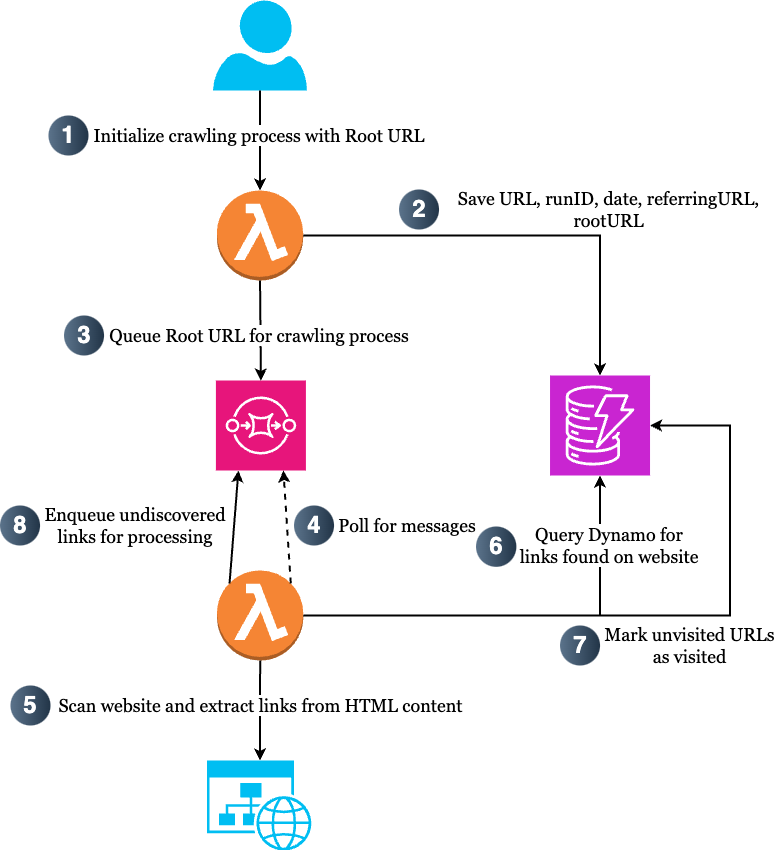

The diagram above was exported from draw.io. Its source (the exported page's mxGraphModel, read from the mxfile embedded in the PNG):
<mxGraphModel dx="1026" dy="590" grid="1" gridSize="10" guides="1" tooltips="1" connect="1" arrows="1" fold="1" page="1" pageScale="1" pageWidth="827" pageHeight="1169" background="#FFFFFF" math="0" shadow="0">
  <root>
    <mxCell id="0" />
    <mxCell id="1" parent="0" />
    <mxCell id="7RYLvHgMd-OrdM0vMDA--1" value="" style="verticalLabelPosition=bottom;html=1;verticalAlign=top;align=center;strokeColor=none;fillColor=#00BEF2;shape=mxgraph.azure.user;" vertex="1" parent="1">
      <mxGeometry x="238.41" y="110" width="94" height="90" as="geometry" />
    </mxCell>
    <mxCell id="7RYLvHgMd-OrdM0vMDA--2" value="" style="outlineConnect=0;dashed=0;verticalLabelPosition=bottom;verticalAlign=top;align=center;html=1;shape=mxgraph.aws3.lambda_function;fillColor=#F58534;gradientColor=none;" vertex="1" parent="1">
      <mxGeometry x="242.40999999999997" y="300" width="86.25" height="90" as="geometry" />
    </mxCell>
    <mxCell id="7RYLvHgMd-OrdM0vMDA--3" value="" style="sketch=0;points=[[0,0,0],[0.25,0,0],[0.5,0,0],[0.75,0,0],[1,0,0],[0,1,0],[0.25,1,0],[0.5,1,0],[0.75,1,0],[1,1,0],[0,0.25,0],[0,0.5,0],[0,0.75,0],[1,0.25,0],[1,0.5,0],[1,0.75,0]];outlineConnect=0;fontColor=#232F3E;fillColor=#E7157B;strokeColor=#ffffff;dashed=0;verticalLabelPosition=bottom;verticalAlign=top;align=center;html=1;fontSize=12;fontStyle=0;aspect=fixed;shape=mxgraph.aws4.resourceIcon;resIcon=mxgraph.aws4.sqs;" vertex="1" parent="1">
      <mxGeometry x="241.41" y="490" width="90" height="90" as="geometry" />
    </mxCell>
    <mxCell id="7RYLvHgMd-OrdM0vMDA--4" value="" style="outlineConnect=0;dashed=0;verticalLabelPosition=bottom;verticalAlign=top;align=center;html=1;shape=mxgraph.aws3.lambda_function;fillColor=#F58534;gradientColor=none;" vertex="1" parent="1">
      <mxGeometry x="242.52999999999997" y="680" width="86.25" height="90" as="geometry" />
    </mxCell>
    <mxCell id="7RYLvHgMd-OrdM0vMDA--5" value="" style="verticalLabelPosition=bottom;html=1;verticalAlign=top;align=center;strokeColor=none;fillColor=#00BEF2;shape=mxgraph.azure.website_generic;pointerEvents=1;" vertex="1" parent="1">
      <mxGeometry x="232.53" y="870" width="105.89" height="90" as="geometry" />
    </mxCell>
    <mxCell id="7RYLvHgMd-OrdM0vMDA--6" value="" style="sketch=0;points=[[0,0,0],[0.25,0,0],[0.5,0,0],[0.75,0,0],[1,0,0],[0,1,0],[0.25,1,0],[0.5,1,0],[0.75,1,0],[1,1,0],[0,0.25,0],[0,0.5,0],[0,0.75,0],[1,0.25,0],[1,0.5,0],[1,0.75,0]];outlineConnect=0;fontColor=#232F3E;fillColor=#C925D1;strokeColor=#ffffff;dashed=0;verticalLabelPosition=bottom;verticalAlign=top;align=center;html=1;fontSize=12;fontStyle=0;aspect=fixed;shape=mxgraph.aws4.resourceIcon;resIcon=mxgraph.aws4.dynamodb;" vertex="1" parent="1">
      <mxGeometry x="575.53" y="485" width="100" height="100" as="geometry" />
    </mxCell>
    <mxCell id="7RYLvHgMd-OrdM0vMDA--7" value="" style="endArrow=classic;html=1;rounded=0;exitX=0.5;exitY=1;exitDx=0;exitDy=0;exitPerimeter=0;entryX=0.5;entryY=0;entryDx=0;entryDy=0;entryPerimeter=0;fontSize=30;strokeWidth=2;" edge="1" parent="1" source="7RYLvHgMd-OrdM0vMDA--1" target="7RYLvHgMd-OrdM0vMDA--2">
      <mxGeometry width="50" height="50" relative="1" as="geometry">
        <mxPoint x="455.53" y="520" as="sourcePoint" />
        <mxPoint x="505.53" y="470" as="targetPoint" />
      </mxGeometry>
    </mxCell>
    <mxCell id="7RYLvHgMd-OrdM0vMDA--8" value="&lt;font&gt;Initialize crawling process with Root URL&lt;/font&gt;" style="text;html=1;align=center;verticalAlign=middle;whiteSpace=wrap;rounded=0;labelBackgroundColor=default;labelBorderColor=none;fontSize=18;fontFamily=Georgia;horizontal=1;" vertex="1" parent="1">
      <mxGeometry x="104.66" y="230" width="360" height="30" as="geometry" />
    </mxCell>
    <mxCell id="7RYLvHgMd-OrdM0vMDA--9" value="" style="endArrow=classic;html=1;rounded=0;exitX=0.5;exitY=1;exitDx=0;exitDy=0;exitPerimeter=0;entryX=0.5;entryY=0;entryDx=0;entryDy=0;entryPerimeter=0;fontSize=30;strokeWidth=2;" edge="1" parent="1" source="7RYLvHgMd-OrdM0vMDA--2" target="7RYLvHgMd-OrdM0vMDA--3">
      <mxGeometry width="50" height="50" relative="1" as="geometry">
        <mxPoint x="455.53" y="520" as="sourcePoint" />
        <mxPoint x="505.53" y="470" as="targetPoint" />
      </mxGeometry>
    </mxCell>
    <mxCell id="7RYLvHgMd-OrdM0vMDA--10" value="" style="endArrow=classic;html=1;rounded=0;exitX=0.145;exitY=0.145;exitDx=0;exitDy=0;exitPerimeter=0;fontSize=30;strokeWidth=2;entryX=0.25;entryY=1;entryDx=0;entryDy=0;entryPerimeter=0;" edge="1" parent="1" source="7RYLvHgMd-OrdM0vMDA--4" target="7RYLvHgMd-OrdM0vMDA--3">
      <mxGeometry width="50" height="50" relative="1" as="geometry">
        <mxPoint x="455.53" y="520" as="sourcePoint" />
        <mxPoint x="135.53" y="660" as="targetPoint" />
      </mxGeometry>
    </mxCell>
    <mxCell id="7RYLvHgMd-OrdM0vMDA--11" value="" style="endArrow=classic;html=1;rounded=0;exitX=0.5;exitY=1;exitDx=0;exitDy=0;exitPerimeter=0;entryX=0.5;entryY=0;entryDx=0;entryDy=0;entryPerimeter=0;fontSize=30;strokeWidth=2;" edge="1" parent="1" source="7RYLvHgMd-OrdM0vMDA--4" target="7RYLvHgMd-OrdM0vMDA--5">
      <mxGeometry width="50" height="50" relative="1" as="geometry">
        <mxPoint x="455.53" y="660" as="sourcePoint" />
        <mxPoint x="505.53" y="610" as="targetPoint" />
      </mxGeometry>
    </mxCell>
    <mxCell id="7RYLvHgMd-OrdM0vMDA--12" value="" style="endArrow=classic;html=1;rounded=0;exitX=1;exitY=0.5;exitDx=0;exitDy=0;exitPerimeter=0;entryX=0.5;entryY=0;entryDx=0;entryDy=0;entryPerimeter=0;fontSize=30;strokeWidth=2;" edge="1" parent="1" source="7RYLvHgMd-OrdM0vMDA--2" target="7RYLvHgMd-OrdM0vMDA--6">
      <mxGeometry width="50" height="50" relative="1" as="geometry">
        <mxPoint x="455.53" y="550" as="sourcePoint" />
        <mxPoint x="505.53" y="500" as="targetPoint" />
        <Array as="points">
          <mxPoint x="625.53" y="345" />
        </Array>
      </mxGeometry>
    </mxCell>
    <mxCell id="7RYLvHgMd-OrdM0vMDA--13" value="" style="endArrow=classic;html=1;rounded=0;exitX=1;exitY=0.5;exitDx=0;exitDy=0;exitPerimeter=0;entryX=0.5;entryY=1;entryDx=0;entryDy=0;entryPerimeter=0;fontSize=30;strokeWidth=2;" edge="1" parent="1" source="7RYLvHgMd-OrdM0vMDA--4" target="7RYLvHgMd-OrdM0vMDA--6">
      <mxGeometry width="50" height="50" relative="1" as="geometry">
        <mxPoint x="455.53" y="600" as="sourcePoint" />
        <mxPoint x="505.53" y="550" as="targetPoint" />
        <Array as="points">
          <mxPoint x="625.53" y="725" />
        </Array>
      </mxGeometry>
    </mxCell>
    <mxCell id="7RYLvHgMd-OrdM0vMDA--14" value="" style="endArrow=classic;html=1;rounded=0;exitX=1;exitY=0.5;exitDx=0;exitDy=0;exitPerimeter=0;entryX=1;entryY=0.5;entryDx=0;entryDy=0;entryPerimeter=0;fontSize=30;strokeWidth=2;" edge="1" parent="1" source="7RYLvHgMd-OrdM0vMDA--4" target="7RYLvHgMd-OrdM0vMDA--6">
      <mxGeometry width="50" height="50" relative="1" as="geometry">
        <mxPoint x="455.53" y="630" as="sourcePoint" />
        <mxPoint x="505.53" y="580" as="targetPoint" />
        <Array as="points">
          <mxPoint x="755.53" y="725" />
          <mxPoint x="755.53" y="535" />
        </Array>
      </mxGeometry>
    </mxCell>
    <mxCell id="7RYLvHgMd-OrdM0vMDA--15" value="" style="endArrow=classic;html=1;rounded=0;exitX=0.855;exitY=0.145;exitDx=0;exitDy=0;exitPerimeter=0;fontSize=30;strokeWidth=2;entryX=0.75;entryY=1;entryDx=0;entryDy=0;entryPerimeter=0;dashed=1;" edge="1" parent="1" source="7RYLvHgMd-OrdM0vMDA--4" target="7RYLvHgMd-OrdM0vMDA--3">
      <mxGeometry width="50" height="50" relative="1" as="geometry">
        <mxPoint x="355.53" y="693" as="sourcePoint" />
        <mxPoint x="363.53" y="580" as="targetPoint" />
      </mxGeometry>
    </mxCell>
    <mxCell id="7RYLvHgMd-OrdM0vMDA--16" value="&lt;font&gt;Queue Root URL for crawling process&lt;/font&gt;" style="text;html=1;align=center;verticalAlign=middle;whiteSpace=wrap;rounded=0;labelBackgroundColor=default;labelBorderColor=none;fontSize=18;fontFamily=Georgia;horizontal=1;" vertex="1" parent="1">
      <mxGeometry x="104.66" y="430" width="360" height="30" as="geometry" />
    </mxCell>
    <mxCell id="7RYLvHgMd-OrdM0vMDA--17" value="&lt;font&gt;Save URL, runID, date, referringURL, rootURL&lt;/font&gt;" style="text;html=1;align=center;verticalAlign=middle;whiteSpace=wrap;rounded=0;labelBackgroundColor=default;labelBorderColor=none;fontSize=18;fontFamily=Georgia;horizontal=1;" vertex="1" parent="1">
      <mxGeometry x="464.53" y="304" width="339.47" height="30" as="geometry" />
    </mxCell>
    <mxCell id="7RYLvHgMd-OrdM0vMDA--18" value="&lt;font&gt;Enqueue undiscovered links for processing&lt;/font&gt;" style="text;html=1;align=center;verticalAlign=middle;whiteSpace=wrap;rounded=0;labelBackgroundColor=default;labelBorderColor=none;fontSize=18;fontFamily=Georgia;horizontal=1;" vertex="1" parent="1">
      <mxGeometry x="65.53" y="620" width="190" height="30" as="geometry" />
    </mxCell>
    <mxCell id="7RYLvHgMd-OrdM0vMDA--19" value="&lt;font&gt;Poll for messages&lt;/font&gt;" style="text;html=1;align=center;verticalAlign=middle;whiteSpace=wrap;rounded=0;labelBackgroundColor=default;labelBorderColor=none;fontSize=18;fontFamily=Georgia;horizontal=1;" vertex="1" parent="1">
      <mxGeometry x="337.65999999999997" y="620" width="190" height="30" as="geometry" />
    </mxCell>
    <mxCell id="7RYLvHgMd-OrdM0vMDA--20" value="&lt;font&gt;Scan website and extract links from HTML content&lt;/font&gt;" style="text;html=1;align=center;verticalAlign=middle;whiteSpace=wrap;rounded=0;labelBackgroundColor=default;labelBorderColor=none;fontSize=18;fontFamily=Georgia;horizontal=1;" vertex="1" parent="1">
      <mxGeometry x="75.97999999999999" y="800" width="420.87" height="30" as="geometry" />
    </mxCell>
    <mxCell id="7RYLvHgMd-OrdM0vMDA--21" value="&lt;font&gt;Query Dynamo for links found on website&lt;/font&gt;" style="text;html=1;align=center;verticalAlign=middle;whiteSpace=wrap;rounded=0;labelBackgroundColor=default;labelBorderColor=none;fontSize=18;fontFamily=Georgia;horizontal=1;" vertex="1" parent="1">
      <mxGeometry x="539.53" y="640" width="190" height="30" as="geometry" />
    </mxCell>
    <mxCell id="7RYLvHgMd-OrdM0vMDA--22" value="&lt;font&gt;Mark unvisited URLs as visited&lt;/font&gt;" style="text;html=1;align=center;verticalAlign=middle;whiteSpace=wrap;rounded=0;labelBackgroundColor=default;labelBorderColor=none;fontSize=18;fontFamily=Georgia;horizontal=1;" vertex="1" parent="1">
      <mxGeometry x="625.53" y="740" width="179.47" height="30" as="geometry" />
    </mxCell>
    <mxCell id="7RYLvHgMd-OrdM0vMDA--23" value="&lt;font style=&quot;font-size: 24px;&quot;&gt;4&lt;/font&gt;" style="ellipse;whiteSpace=wrap;html=1;aspect=fixed;rotation=0;gradientColor=#223548;strokeColor=none;gradientDirection=east;fillColor=#5b738b;rounded=0;pointerEvents=0;fontFamily=Helvetica;fontSize=16;fontColor=#FFFFFF;spacingTop=4;spacingBottom=4;spacingLeft=4;spacingRight=4;points=[];fontStyle=1" vertex="1" parent="1">
      <mxGeometry x="319.53" y="615" width="40" height="40" as="geometry" />
    </mxCell>
    <mxCell id="7RYLvHgMd-OrdM0vMDA--24" value="&lt;font style=&quot;font-size: 24px;&quot;&gt;1&lt;/font&gt;" style="ellipse;whiteSpace=wrap;html=1;aspect=fixed;rotation=0;gradientColor=#223548;strokeColor=none;gradientDirection=east;fillColor=#5b738b;rounded=0;pointerEvents=0;fontFamily=Helvetica;fontSize=16;fontColor=#FFFFFF;spacingTop=4;spacingBottom=4;spacingLeft=4;spacingRight=4;points=[];fontStyle=1" vertex="1" parent="1">
      <mxGeometry x="73.97999999999999" y="225" width="40" height="40" as="geometry" />
    </mxCell>
    <mxCell id="7RYLvHgMd-OrdM0vMDA--25" value="&lt;font style=&quot;font-size: 24px;&quot;&gt;3&lt;/font&gt;" style="ellipse;whiteSpace=wrap;html=1;aspect=fixed;rotation=0;gradientColor=#223548;strokeColor=none;gradientDirection=east;fillColor=#5b738b;rounded=0;pointerEvents=0;fontFamily=Helvetica;fontSize=16;fontColor=#FFFFFF;spacingTop=4;spacingBottom=4;spacingLeft=4;spacingRight=4;points=[];fontStyle=1" vertex="1" parent="1">
      <mxGeometry x="89.53" y="425" width="40" height="40" as="geometry" />
    </mxCell>
    <mxCell id="7RYLvHgMd-OrdM0vMDA--26" value="&lt;font style=&quot;font-size: 24px;&quot;&gt;8&lt;/font&gt;" style="ellipse;whiteSpace=wrap;html=1;aspect=fixed;rotation=0;gradientColor=#223548;strokeColor=none;gradientDirection=east;fillColor=#5b738b;rounded=0;pointerEvents=0;fontFamily=Helvetica;fontSize=16;fontColor=#FFFFFF;spacingTop=4;spacingBottom=4;spacingLeft=4;spacingRight=4;points=[];fontStyle=1" vertex="1" parent="1">
      <mxGeometry x="25.53" y="615" width="40" height="40" as="geometry" />
    </mxCell>
    <mxCell id="7RYLvHgMd-OrdM0vMDA--27" value="&lt;font style=&quot;font-size: 24px;&quot;&gt;5&lt;/font&gt;" style="ellipse;whiteSpace=wrap;html=1;aspect=fixed;rotation=0;gradientColor=#223548;strokeColor=none;gradientDirection=east;fillColor=#5b738b;rounded=0;pointerEvents=0;fontFamily=Helvetica;fontSize=16;fontColor=#FFFFFF;spacingTop=4;spacingBottom=4;spacingLeft=4;spacingRight=4;points=[];fontStyle=1" vertex="1" parent="1">
      <mxGeometry x="35.980000000000004" y="795" width="40" height="40" as="geometry" />
    </mxCell>
    <mxCell id="7RYLvHgMd-OrdM0vMDA--28" value="&lt;font style=&quot;font-size: 24px;&quot;&gt;2&lt;/font&gt;" style="ellipse;whiteSpace=wrap;html=1;aspect=fixed;rotation=0;gradientColor=#223548;strokeColor=none;gradientDirection=east;fillColor=#5b738b;rounded=0;pointerEvents=0;fontFamily=Helvetica;fontSize=16;fontColor=#FFFFFF;spacingTop=4;spacingBottom=4;spacingLeft=4;spacingRight=4;points=[];fontStyle=1" vertex="1" parent="1">
      <mxGeometry x="424.53" y="299" width="40" height="40" as="geometry" />
    </mxCell>
    <mxCell id="7RYLvHgMd-OrdM0vMDA--29" value="&lt;font style=&quot;font-size: 24px;&quot;&gt;6&lt;/font&gt;" style="ellipse;whiteSpace=wrap;html=1;aspect=fixed;rotation=0;gradientColor=#223548;strokeColor=none;gradientDirection=east;fillColor=#5b738b;rounded=0;pointerEvents=0;fontFamily=Helvetica;fontSize=16;fontColor=#FFFFFF;spacingTop=4;spacingBottom=4;spacingLeft=4;spacingRight=4;points=[];fontStyle=1" vertex="1" parent="1">
      <mxGeometry x="501.53" y="636" width="40.32" height="40.32" as="geometry" />
    </mxCell>
    <mxCell id="7RYLvHgMd-OrdM0vMDA--30" value="&lt;font style=&quot;font-size: 24px;&quot;&gt;7&lt;/font&gt;" style="ellipse;whiteSpace=wrap;html=1;aspect=fixed;rotation=0;gradientColor=#223548;strokeColor=none;gradientDirection=east;fillColor=#5b738b;rounded=0;pointerEvents=0;fontFamily=Helvetica;fontSize=16;fontColor=#FFFFFF;spacingTop=4;spacingBottom=4;spacingLeft=4;spacingRight=4;points=[];fontStyle=1" vertex="1" parent="1">
      <mxGeometry x="585.53" y="735" width="40" height="40" as="geometry" />
    </mxCell>
  </root>
</mxGraphModel>